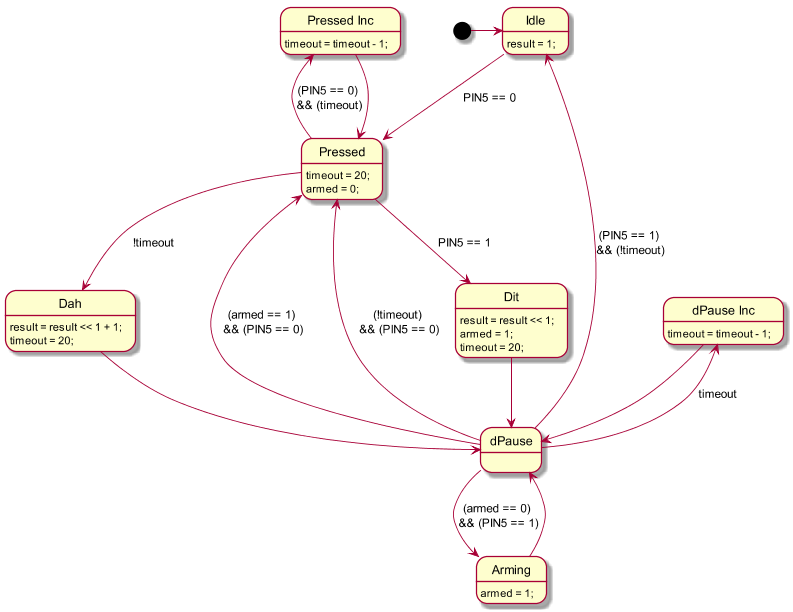

The diagram above was rendered by PlantUML. Its source (embedded in the PNG):
@startuml
scale 800 width

state "Pressed Inc" as PressedInc
state "Idle" as Idle
state "dPause" as dPause
state "dPause Inc" as dPauseInc
state "Pressed" as Pressed
state "Dit" as Dit
state "Dah" as Dah
state "Arming" as Arming

PressedInc: timeout = timeout - 1;
dPauseInc: timeout = timeout - 1;
Dit: result = result << 1;
Dit: armed = 1;
Dit: timeout = 20;
Dah: result = result << 1 + 1;
Dah: timeout = 20;
Pressed: timeout = 20;
Idle: result = 1;
Pressed: armed = 0;
Arming: armed = 1;


[*] -right-> Idle 


Idle -do-> Pressed : PIN5 == 0

PressedInc --> Pressed

Pressed --> Dit : PIN5 == 1
Pressed --> Dah : !timeout
Pressed --le-> PressedInc : (PIN5 == 0) \n&& (timeout)

dPause -up-> dPauseInc: timeout
dPause --up-> Idle: (PIN5 == 1) \n&& (!timeout)
dPause --> Pressed: (armed == 1) \n&& (PIN5 == 0)
dPause --> Pressed: (!timeout) \n&& (PIN5 == 0)
dPause --> Arming: (armed == 0) \n&& (PIN5 == 1)

dPauseInc -do-> dPause

Arming --> dPause

Dit --> dPause
Dah --> dPause
@enduml